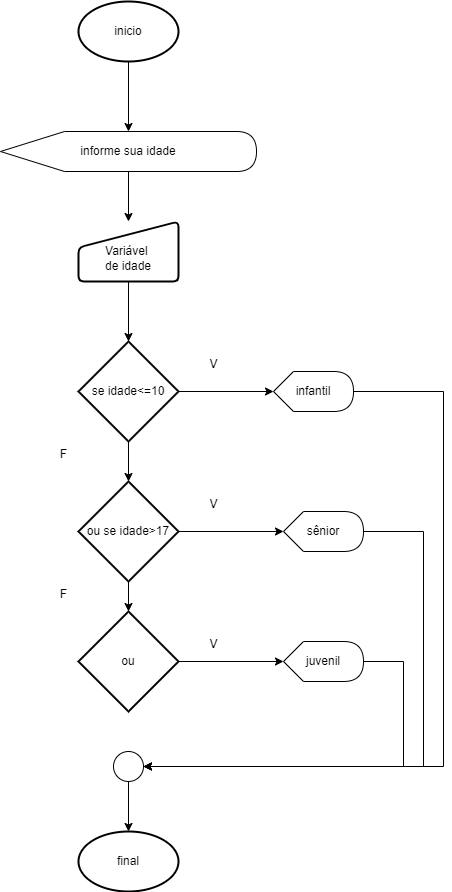

The diagram above was exported from draw.io. Its source (the exported page's mxGraphModel, read from the mxfile embedded in the PNG):
<mxGraphModel dx="961" dy="1682" grid="1" gridSize="10" guides="1" tooltips="1" connect="1" arrows="1" fold="1" page="1" pageScale="1" pageWidth="827" pageHeight="1169" math="0" shadow="0">
  <root>
    <mxCell id="0" />
    <mxCell id="1" parent="0" />
    <mxCell id="lhhempTgJaDLO405ZSjy-68" value="" style="edgeStyle=orthogonalEdgeStyle;rounded=0;orthogonalLoop=1;jettySize=auto;html=1;" edge="1" parent="1" source="lhhempTgJaDLO405ZSjy-2" target="lhhempTgJaDLO405ZSjy-3">
      <mxGeometry relative="1" as="geometry" />
    </mxCell>
    <mxCell id="lhhempTgJaDLO405ZSjy-2" value="inicio" style="strokeWidth=2;html=1;shape=mxgraph.flowchart.start_1;whiteSpace=wrap;" vertex="1" parent="1">
      <mxGeometry x="365" y="-10" width="100" height="60" as="geometry" />
    </mxCell>
    <mxCell id="lhhempTgJaDLO405ZSjy-13" value="" style="edgeStyle=orthogonalEdgeStyle;rounded=0;orthogonalLoop=1;jettySize=auto;html=1;" edge="1" parent="1" source="lhhempTgJaDLO405ZSjy-3" target="lhhempTgJaDLO405ZSjy-4">
      <mxGeometry relative="1" as="geometry" />
    </mxCell>
    <mxCell id="lhhempTgJaDLO405ZSjy-3" value="informe sua idade" style="shape=display;whiteSpace=wrap;html=1;" vertex="1" parent="1">
      <mxGeometry x="287" y="120" width="256" height="40" as="geometry" />
    </mxCell>
    <mxCell id="lhhempTgJaDLO405ZSjy-82" style="edgeStyle=orthogonalEdgeStyle;rounded=0;orthogonalLoop=1;jettySize=auto;html=1;" edge="1" parent="1" source="lhhempTgJaDLO405ZSjy-4" target="lhhempTgJaDLO405ZSjy-5">
      <mxGeometry relative="1" as="geometry" />
    </mxCell>
    <mxCell id="lhhempTgJaDLO405ZSjy-4" value="&lt;div&gt;&lt;br&gt;&lt;/div&gt;Variável&amp;nbsp;&lt;div&gt;de idade&lt;/div&gt;" style="html=1;strokeWidth=2;shape=manualInput;whiteSpace=wrap;rounded=1;size=26;arcSize=11;" vertex="1" parent="1">
      <mxGeometry x="365" y="210" width="100" height="60" as="geometry" />
    </mxCell>
    <mxCell id="lhhempTgJaDLO405ZSjy-15" value="" style="edgeStyle=orthogonalEdgeStyle;rounded=0;orthogonalLoop=1;jettySize=auto;html=1;" edge="1" parent="1" source="lhhempTgJaDLO405ZSjy-5" target="lhhempTgJaDLO405ZSjy-8">
      <mxGeometry relative="1" as="geometry" />
    </mxCell>
    <mxCell id="lhhempTgJaDLO405ZSjy-16" value="" style="edgeStyle=orthogonalEdgeStyle;rounded=0;orthogonalLoop=1;jettySize=auto;html=1;entryX=0;entryY=0.5;entryDx=0;entryDy=0;entryPerimeter=0;" edge="1" parent="1" source="lhhempTgJaDLO405ZSjy-5" target="lhhempTgJaDLO405ZSjy-49">
      <mxGeometry relative="1" as="geometry">
        <mxPoint x="570" y="380" as="targetPoint" />
      </mxGeometry>
    </mxCell>
    <mxCell id="lhhempTgJaDLO405ZSjy-5" value="se idade&amp;lt;=10" style="strokeWidth=2;html=1;shape=mxgraph.flowchart.decision;whiteSpace=wrap;" vertex="1" parent="1">
      <mxGeometry x="365" y="330" width="100" height="100" as="geometry" />
    </mxCell>
    <mxCell id="lhhempTgJaDLO405ZSjy-17" value="" style="edgeStyle=orthogonalEdgeStyle;rounded=0;orthogonalLoop=1;jettySize=auto;html=1;" edge="1" parent="1" source="lhhempTgJaDLO405ZSjy-8">
      <mxGeometry relative="1" as="geometry">
        <mxPoint x="570" y="520" as="targetPoint" />
      </mxGeometry>
    </mxCell>
    <mxCell id="lhhempTgJaDLO405ZSjy-8" value="ou se idade&amp;gt;17" style="strokeWidth=2;html=1;shape=mxgraph.flowchart.decision;whiteSpace=wrap;" vertex="1" parent="1">
      <mxGeometry x="365" y="470" width="100" height="100" as="geometry" />
    </mxCell>
    <mxCell id="lhhempTgJaDLO405ZSjy-18" value="F" style="text;html=1;align=center;verticalAlign=middle;resizable=0;points=[];autosize=1;strokeColor=none;fillColor=none;" vertex="1" parent="1">
      <mxGeometry x="335" y="428" width="30" height="30" as="geometry" />
    </mxCell>
    <mxCell id="lhhempTgJaDLO405ZSjy-19" value="V" style="text;html=1;align=center;verticalAlign=middle;resizable=0;points=[];autosize=1;strokeColor=none;fillColor=none;" vertex="1" parent="1">
      <mxGeometry x="485" y="338" width="30" height="30" as="geometry" />
    </mxCell>
    <mxCell id="lhhempTgJaDLO405ZSjy-20" value="V" style="text;html=1;align=center;verticalAlign=middle;resizable=0;points=[];autosize=1;strokeColor=none;fillColor=none;" vertex="1" parent="1">
      <mxGeometry x="485" y="478" width="30" height="30" as="geometry" />
    </mxCell>
    <mxCell id="lhhempTgJaDLO405ZSjy-30" value="final" style="strokeWidth=2;html=1;shape=mxgraph.flowchart.start_1;whiteSpace=wrap;" vertex="1" parent="1">
      <mxGeometry x="365" y="820" width="100" height="60" as="geometry" />
    </mxCell>
    <mxCell id="lhhempTgJaDLO405ZSjy-34" value="" style="ellipse;whiteSpace=wrap;html=1;aspect=fixed;" vertex="1" parent="1">
      <mxGeometry x="400" y="740" width="30" height="30" as="geometry" />
    </mxCell>
    <mxCell id="lhhempTgJaDLO405ZSjy-76" style="edgeStyle=orthogonalEdgeStyle;rounded=0;orthogonalLoop=1;jettySize=auto;html=1;entryX=1;entryY=0.5;entryDx=0;entryDy=0;" edge="1" parent="1" source="lhhempTgJaDLO405ZSjy-49" target="lhhempTgJaDLO405ZSjy-34">
      <mxGeometry relative="1" as="geometry">
        <Array as="points">
          <mxPoint x="730" y="380" />
          <mxPoint x="730" y="755" />
        </Array>
      </mxGeometry>
    </mxCell>
    <mxCell id="lhhempTgJaDLO405ZSjy-49" value="infantil" style="shape=display;whiteSpace=wrap;html=1;size=0.25;" vertex="1" parent="1">
      <mxGeometry x="560" y="360" width="80" height="40" as="geometry" />
    </mxCell>
    <mxCell id="lhhempTgJaDLO405ZSjy-56" style="edgeStyle=orthogonalEdgeStyle;rounded=0;orthogonalLoop=1;jettySize=auto;html=1;entryX=0.5;entryY=0;entryDx=0;entryDy=0;entryPerimeter=0;" edge="1" parent="1" source="lhhempTgJaDLO405ZSjy-34" target="lhhempTgJaDLO405ZSjy-30">
      <mxGeometry relative="1" as="geometry" />
    </mxCell>
    <mxCell id="lhhempTgJaDLO405ZSjy-81" style="edgeStyle=orthogonalEdgeStyle;rounded=0;orthogonalLoop=1;jettySize=auto;html=1;entryX=1;entryY=0.5;entryDx=0;entryDy=0;" edge="1" parent="1" source="lhhempTgJaDLO405ZSjy-71" target="lhhempTgJaDLO405ZSjy-34">
      <mxGeometry relative="1" as="geometry">
        <Array as="points">
          <mxPoint x="690" y="650" />
          <mxPoint x="690" y="755" />
        </Array>
      </mxGeometry>
    </mxCell>
    <mxCell id="lhhempTgJaDLO405ZSjy-71" value="juvenil" style="shape=display;whiteSpace=wrap;html=1;size=0.25;" vertex="1" parent="1">
      <mxGeometry x="570" y="630" width="80" height="40" as="geometry" />
    </mxCell>
    <mxCell id="lhhempTgJaDLO405ZSjy-80" style="edgeStyle=orthogonalEdgeStyle;rounded=0;orthogonalLoop=1;jettySize=auto;html=1;entryX=1;entryY=0.5;entryDx=0;entryDy=0;" edge="1" parent="1" source="lhhempTgJaDLO405ZSjy-72" target="lhhempTgJaDLO405ZSjy-34">
      <mxGeometry relative="1" as="geometry">
        <Array as="points">
          <mxPoint x="710" y="520" />
          <mxPoint x="710" y="755" />
        </Array>
      </mxGeometry>
    </mxCell>
    <mxCell id="lhhempTgJaDLO405ZSjy-72" value="sênior" style="shape=display;whiteSpace=wrap;html=1;size=0.25;" vertex="1" parent="1">
      <mxGeometry x="570" y="500" width="80" height="40" as="geometry" />
    </mxCell>
    <mxCell id="lhhempTgJaDLO405ZSjy-74" style="edgeStyle=orthogonalEdgeStyle;rounded=0;orthogonalLoop=1;jettySize=auto;html=1;" edge="1" parent="1" source="lhhempTgJaDLO405ZSjy-73" target="lhhempTgJaDLO405ZSjy-71">
      <mxGeometry relative="1" as="geometry" />
    </mxCell>
    <mxCell id="lhhempTgJaDLO405ZSjy-73" value="ou" style="strokeWidth=2;html=1;shape=mxgraph.flowchart.decision;whiteSpace=wrap;" vertex="1" parent="1">
      <mxGeometry x="365" y="600" width="100" height="100" as="geometry" />
    </mxCell>
    <mxCell id="lhhempTgJaDLO405ZSjy-75" style="edgeStyle=orthogonalEdgeStyle;rounded=0;orthogonalLoop=1;jettySize=auto;html=1;entryX=0.5;entryY=0;entryDx=0;entryDy=0;entryPerimeter=0;" edge="1" parent="1" source="lhhempTgJaDLO405ZSjy-8" target="lhhempTgJaDLO405ZSjy-73">
      <mxGeometry relative="1" as="geometry" />
    </mxCell>
    <mxCell id="lhhempTgJaDLO405ZSjy-83" value="V" style="text;html=1;align=center;verticalAlign=middle;resizable=0;points=[];autosize=1;strokeColor=none;fillColor=none;" vertex="1" parent="1">
      <mxGeometry x="485" y="618" width="30" height="30" as="geometry" />
    </mxCell>
    <mxCell id="lhhempTgJaDLO405ZSjy-84" value="F" style="text;html=1;align=center;verticalAlign=middle;resizable=0;points=[];autosize=1;strokeColor=none;fillColor=none;" vertex="1" parent="1">
      <mxGeometry x="335" y="568" width="30" height="30" as="geometry" />
    </mxCell>
  </root>
</mxGraphModel>